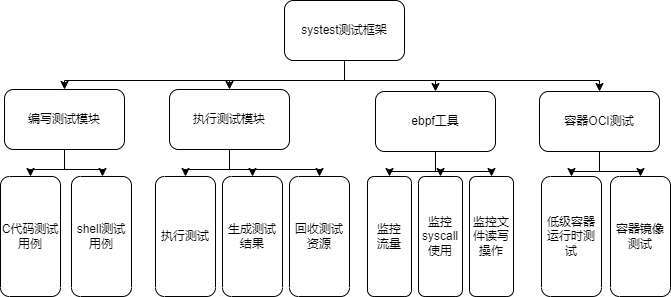

The diagram above was exported from draw.io. Its source (the exported page's mxGraphModel, read from the mxfile embedded in the PNG):
<mxGraphModel dx="1422" dy="762" grid="0" gridSize="10" guides="1" tooltips="1" connect="1" arrows="1" fold="1" page="1" pageScale="1" pageWidth="827" pageHeight="1169" background="none" math="0" shadow="0">
  <root>
    <mxCell id="0" />
    <mxCell id="1" parent="0" />
    <mxCell id="hhgU2VNctP8ihQIj9fch-34" style="edgeStyle=orthogonalEdgeStyle;rounded=0;orthogonalLoop=1;jettySize=auto;html=1;" edge="1" parent="1" source="hhgU2VNctP8ihQIj9fch-1" target="hhgU2VNctP8ihQIj9fch-2">
      <mxGeometry relative="1" as="geometry">
        <Array as="points">
          <mxPoint x="414" y="239" />
          <mxPoint x="134" y="239" />
        </Array>
      </mxGeometry>
    </mxCell>
    <mxCell id="hhgU2VNctP8ihQIj9fch-36" style="edgeStyle=orthogonalEdgeStyle;rounded=0;orthogonalLoop=1;jettySize=auto;html=1;" edge="1" parent="1" source="hhgU2VNctP8ihQIj9fch-1" target="hhgU2VNctP8ihQIj9fch-3">
      <mxGeometry relative="1" as="geometry">
        <Array as="points">
          <mxPoint x="414" y="239" />
          <mxPoint x="299" y="239" />
        </Array>
      </mxGeometry>
    </mxCell>
    <mxCell id="hhgU2VNctP8ihQIj9fch-37" style="edgeStyle=orthogonalEdgeStyle;rounded=0;orthogonalLoop=1;jettySize=auto;html=1;" edge="1" parent="1" source="hhgU2VNctP8ihQIj9fch-1" target="hhgU2VNctP8ihQIj9fch-4">
      <mxGeometry relative="1" as="geometry">
        <Array as="points">
          <mxPoint x="414" y="239" />
          <mxPoint x="505" y="239" />
        </Array>
      </mxGeometry>
    </mxCell>
    <mxCell id="hhgU2VNctP8ihQIj9fch-38" style="edgeStyle=orthogonalEdgeStyle;rounded=0;orthogonalLoop=1;jettySize=auto;html=1;" edge="1" parent="1" source="hhgU2VNctP8ihQIj9fch-1" target="hhgU2VNctP8ihQIj9fch-5">
      <mxGeometry relative="1" as="geometry">
        <Array as="points">
          <mxPoint x="414" y="239" />
          <mxPoint x="669" y="239" />
        </Array>
      </mxGeometry>
    </mxCell>
    <mxCell id="hhgU2VNctP8ihQIj9fch-1" value="systest测试框架" style="rounded=1;whiteSpace=wrap;html=1;" vertex="1" parent="1">
      <mxGeometry x="354" y="159" width="120" height="60" as="geometry" />
    </mxCell>
    <mxCell id="hhgU2VNctP8ihQIj9fch-12" style="edgeStyle=orthogonalEdgeStyle;rounded=0;orthogonalLoop=1;jettySize=auto;html=1;" edge="1" parent="1" source="hhgU2VNctP8ihQIj9fch-2" target="hhgU2VNctP8ihQIj9fch-10">
      <mxGeometry relative="1" as="geometry" />
    </mxCell>
    <mxCell id="hhgU2VNctP8ihQIj9fch-13" style="edgeStyle=orthogonalEdgeStyle;rounded=0;orthogonalLoop=1;jettySize=auto;html=1;" edge="1" parent="1" source="hhgU2VNctP8ihQIj9fch-2">
      <mxGeometry relative="1" as="geometry">
        <mxPoint x="172" y="335" as="targetPoint" />
      </mxGeometry>
    </mxCell>
    <mxCell id="hhgU2VNctP8ihQIj9fch-2" value="编写测试模块" style="rounded=1;whiteSpace=wrap;html=1;" vertex="1" parent="1">
      <mxGeometry x="74" y="248" width="120" height="60" as="geometry" />
    </mxCell>
    <mxCell id="hhgU2VNctP8ihQIj9fch-17" style="edgeStyle=orthogonalEdgeStyle;rounded=0;orthogonalLoop=1;jettySize=auto;html=1;" edge="1" parent="1" source="hhgU2VNctP8ihQIj9fch-3" target="hhgU2VNctP8ihQIj9fch-15">
      <mxGeometry relative="1" as="geometry" />
    </mxCell>
    <mxCell id="hhgU2VNctP8ihQIj9fch-18" style="edgeStyle=orthogonalEdgeStyle;rounded=0;orthogonalLoop=1;jettySize=auto;html=1;" edge="1" parent="1" source="hhgU2VNctP8ihQIj9fch-3" target="hhgU2VNctP8ihQIj9fch-16">
      <mxGeometry relative="1" as="geometry" />
    </mxCell>
    <mxCell id="hhgU2VNctP8ihQIj9fch-21" style="edgeStyle=orthogonalEdgeStyle;rounded=0;orthogonalLoop=1;jettySize=auto;html=1;" edge="1" parent="1" source="hhgU2VNctP8ihQIj9fch-3" target="hhgU2VNctP8ihQIj9fch-19">
      <mxGeometry relative="1" as="geometry">
        <Array as="points">
          <mxPoint x="299" y="328" />
          <mxPoint x="389" y="328" />
        </Array>
      </mxGeometry>
    </mxCell>
    <mxCell id="hhgU2VNctP8ihQIj9fch-3" value="执行测试模块" style="rounded=1;whiteSpace=wrap;html=1;" vertex="1" parent="1">
      <mxGeometry x="239" y="248" width="120" height="60" as="geometry" />
    </mxCell>
    <mxCell id="hhgU2VNctP8ihQIj9fch-26" style="edgeStyle=orthogonalEdgeStyle;rounded=0;orthogonalLoop=1;jettySize=auto;html=1;entryX=1;entryY=0.5;entryDx=0;entryDy=0;" edge="1" parent="1" source="hhgU2VNctP8ihQIj9fch-4" target="hhgU2VNctP8ihQIj9fch-22">
      <mxGeometry relative="1" as="geometry" />
    </mxCell>
    <mxCell id="hhgU2VNctP8ihQIj9fch-27" style="edgeStyle=orthogonalEdgeStyle;rounded=0;orthogonalLoop=1;jettySize=auto;html=1;" edge="1" parent="1" source="hhgU2VNctP8ihQIj9fch-4" target="hhgU2VNctP8ihQIj9fch-24">
      <mxGeometry relative="1" as="geometry" />
    </mxCell>
    <mxCell id="hhgU2VNctP8ihQIj9fch-28" style="edgeStyle=orthogonalEdgeStyle;rounded=0;orthogonalLoop=1;jettySize=auto;html=1;entryX=1;entryY=0.5;entryDx=0;entryDy=0;" edge="1" parent="1" source="hhgU2VNctP8ihQIj9fch-4" target="hhgU2VNctP8ihQIj9fch-25">
      <mxGeometry relative="1" as="geometry" />
    </mxCell>
    <mxCell id="hhgU2VNctP8ihQIj9fch-4" value="ebpf工具" style="rounded=1;whiteSpace=wrap;html=1;" vertex="1" parent="1">
      <mxGeometry x="445" y="250" width="120" height="60" as="geometry" />
    </mxCell>
    <mxCell id="hhgU2VNctP8ihQIj9fch-32" style="edgeStyle=orthogonalEdgeStyle;rounded=0;orthogonalLoop=1;jettySize=auto;html=1;" edge="1" parent="1" source="hhgU2VNctP8ihQIj9fch-5" target="hhgU2VNctP8ihQIj9fch-30">
      <mxGeometry relative="1" as="geometry" />
    </mxCell>
    <mxCell id="hhgU2VNctP8ihQIj9fch-33" style="edgeStyle=orthogonalEdgeStyle;rounded=0;orthogonalLoop=1;jettySize=auto;html=1;" edge="1" parent="1" source="hhgU2VNctP8ihQIj9fch-5" target="hhgU2VNctP8ihQIj9fch-31">
      <mxGeometry relative="1" as="geometry" />
    </mxCell>
    <mxCell id="hhgU2VNctP8ihQIj9fch-5" value="容器OCI测试" style="rounded=1;whiteSpace=wrap;html=1;" vertex="1" parent="1">
      <mxGeometry x="609" y="250" width="120" height="60" as="geometry" />
    </mxCell>
    <mxCell id="hhgU2VNctP8ihQIj9fch-10" value="C代码测试用例" style="rounded=1;whiteSpace=wrap;html=1;rotation=0;align=center;direction=north;flipH=0;flipV=0;" vertex="1" parent="1">
      <mxGeometry x="70" y="335" width="60" height="120" as="geometry" />
    </mxCell>
    <mxCell id="hhgU2VNctP8ihQIj9fch-14" value="shell测试用例" style="rounded=1;whiteSpace=wrap;html=1;rotation=0;align=center;direction=north;flipH=0;flipV=0;" vertex="1" parent="1">
      <mxGeometry x="141" y="335" width="60" height="120" as="geometry" />
    </mxCell>
    <mxCell id="hhgU2VNctP8ihQIj9fch-15" value="执行测试" style="rounded=1;whiteSpace=wrap;html=1;rotation=0;align=center;direction=north;flipH=0;flipV=0;" vertex="1" parent="1">
      <mxGeometry x="225" y="335" width="60" height="120" as="geometry" />
    </mxCell>
    <mxCell id="hhgU2VNctP8ihQIj9fch-16" value="生成测试&lt;br&gt;结果" style="rounded=1;whiteSpace=wrap;html=1;rotation=0;align=center;direction=north;flipH=0;flipV=0;" vertex="1" parent="1">
      <mxGeometry x="292" y="335" width="60" height="120" as="geometry" />
    </mxCell>
    <mxCell id="hhgU2VNctP8ihQIj9fch-19" value="回收测试&lt;br&gt;资源" style="rounded=1;whiteSpace=wrap;html=1;rotation=0;align=center;direction=north;flipH=0;flipV=0;" vertex="1" parent="1">
      <mxGeometry x="359" y="335" width="60" height="120" as="geometry" />
    </mxCell>
    <mxCell id="hhgU2VNctP8ihQIj9fch-22" value="监控&lt;br&gt;流量" style="rounded=1;whiteSpace=wrap;html=1;rotation=0;align=center;direction=north;flipH=0;flipV=0;" vertex="1" parent="1">
      <mxGeometry x="437" y="335" width="44" height="120" as="geometry" />
    </mxCell>
    <mxCell id="hhgU2VNctP8ihQIj9fch-24" value="监控&lt;br&gt;syscall使用" style="rounded=1;whiteSpace=wrap;html=1;rotation=0;align=center;direction=north;flipH=0;flipV=0;" vertex="1" parent="1">
      <mxGeometry x="488" y="335" width="44" height="120" as="geometry" />
    </mxCell>
    <mxCell id="hhgU2VNctP8ihQIj9fch-25" value="监控文件读写操作" style="rounded=1;whiteSpace=wrap;html=1;rotation=0;align=center;direction=north;flipH=0;flipV=0;" vertex="1" parent="1">
      <mxGeometry x="539" y="335" width="44" height="120" as="geometry" />
    </mxCell>
    <mxCell id="hhgU2VNctP8ihQIj9fch-30" value="低级容器运行时测试" style="rounded=1;whiteSpace=wrap;html=1;rotation=0;align=center;direction=north;flipH=0;flipV=0;" vertex="1" parent="1">
      <mxGeometry x="611" y="335" width="60" height="120" as="geometry" />
    </mxCell>
    <mxCell id="hhgU2VNctP8ihQIj9fch-31" value="容器镜像测试" style="rounded=1;whiteSpace=wrap;html=1;rotation=0;align=center;direction=north;flipH=0;flipV=0;" vertex="1" parent="1">
      <mxGeometry x="680" y="335" width="60" height="120" as="geometry" />
    </mxCell>
  </root>
</mxGraphModel>